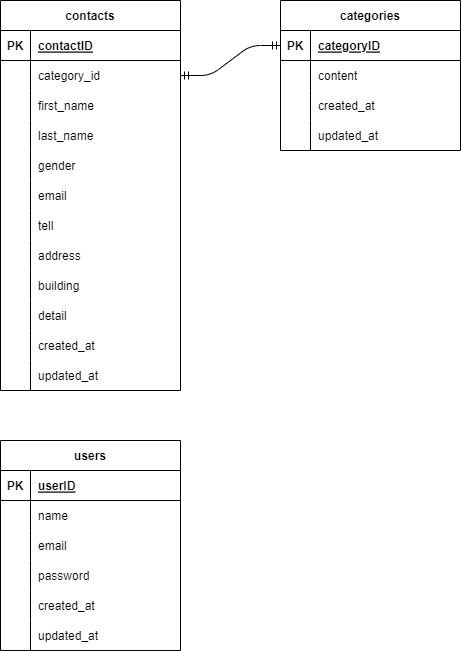

The diagram above was exported from draw.io. Its source (the exported page's mxGraphModel, read from the mxfile embedded in the PNG):
<mxGraphModel dx="832" dy="563" grid="1" gridSize="10" guides="1" tooltips="1" connect="1" arrows="1" fold="1" page="1" pageScale="1" pageWidth="827" pageHeight="1169" math="0" shadow="0">
  <root>
    <mxCell id="0" />
    <mxCell id="1" parent="0" />
    <mxCell id="BdBa9GCzqRudGbJ5ZiDZ-1" value="contacts" style="shape=table;startSize=30;container=1;collapsible=1;childLayout=tableLayout;fixedRows=1;rowLines=0;fontStyle=1;align=center;resizeLast=1;" parent="1" vertex="1">
      <mxGeometry x="40" y="40" width="180" height="390" as="geometry" />
    </mxCell>
    <mxCell id="BdBa9GCzqRudGbJ5ZiDZ-2" value="" style="shape=tableRow;horizontal=0;startSize=0;swimlaneHead=0;swimlaneBody=0;fillColor=none;collapsible=0;dropTarget=0;points=[[0,0.5],[1,0.5]];portConstraint=eastwest;top=0;left=0;right=0;bottom=1;" parent="BdBa9GCzqRudGbJ5ZiDZ-1" vertex="1">
      <mxGeometry y="30" width="180" height="30" as="geometry" />
    </mxCell>
    <mxCell id="BdBa9GCzqRudGbJ5ZiDZ-3" value="PK" style="shape=partialRectangle;connectable=0;fillColor=none;top=0;left=0;bottom=0;right=0;fontStyle=1;overflow=hidden;" parent="BdBa9GCzqRudGbJ5ZiDZ-2" vertex="1">
      <mxGeometry width="30" height="30" as="geometry">
        <mxRectangle width="30" height="30" as="alternateBounds" />
      </mxGeometry>
    </mxCell>
    <mxCell id="BdBa9GCzqRudGbJ5ZiDZ-4" value="contactID" style="shape=partialRectangle;connectable=0;fillColor=none;top=0;left=0;bottom=0;right=0;align=left;spacingLeft=6;fontStyle=5;overflow=hidden;" parent="BdBa9GCzqRudGbJ5ZiDZ-2" vertex="1">
      <mxGeometry x="30" width="150" height="30" as="geometry">
        <mxRectangle width="150" height="30" as="alternateBounds" />
      </mxGeometry>
    </mxCell>
    <mxCell id="BdBa9GCzqRudGbJ5ZiDZ-5" value="" style="shape=tableRow;horizontal=0;startSize=0;swimlaneHead=0;swimlaneBody=0;fillColor=none;collapsible=0;dropTarget=0;points=[[0,0.5],[1,0.5]];portConstraint=eastwest;top=0;left=0;right=0;bottom=0;" parent="BdBa9GCzqRudGbJ5ZiDZ-1" vertex="1">
      <mxGeometry y="60" width="180" height="30" as="geometry" />
    </mxCell>
    <mxCell id="BdBa9GCzqRudGbJ5ZiDZ-6" value="" style="shape=partialRectangle;connectable=0;fillColor=none;top=0;left=0;bottom=0;right=0;editable=1;overflow=hidden;" parent="BdBa9GCzqRudGbJ5ZiDZ-5" vertex="1">
      <mxGeometry width="30" height="30" as="geometry">
        <mxRectangle width="30" height="30" as="alternateBounds" />
      </mxGeometry>
    </mxCell>
    <mxCell id="BdBa9GCzqRudGbJ5ZiDZ-7" value="category_id" style="shape=partialRectangle;connectable=0;fillColor=none;top=0;left=0;bottom=0;right=0;align=left;spacingLeft=6;overflow=hidden;" parent="BdBa9GCzqRudGbJ5ZiDZ-5" vertex="1">
      <mxGeometry x="30" width="150" height="30" as="geometry">
        <mxRectangle width="150" height="30" as="alternateBounds" />
      </mxGeometry>
    </mxCell>
    <mxCell id="BdBa9GCzqRudGbJ5ZiDZ-8" value="" style="shape=tableRow;horizontal=0;startSize=0;swimlaneHead=0;swimlaneBody=0;fillColor=none;collapsible=0;dropTarget=0;points=[[0,0.5],[1,0.5]];portConstraint=eastwest;top=0;left=0;right=0;bottom=0;" parent="BdBa9GCzqRudGbJ5ZiDZ-1" vertex="1">
      <mxGeometry y="90" width="180" height="30" as="geometry" />
    </mxCell>
    <mxCell id="BdBa9GCzqRudGbJ5ZiDZ-9" value="" style="shape=partialRectangle;connectable=0;fillColor=none;top=0;left=0;bottom=0;right=0;editable=1;overflow=hidden;" parent="BdBa9GCzqRudGbJ5ZiDZ-8" vertex="1">
      <mxGeometry width="30" height="30" as="geometry">
        <mxRectangle width="30" height="30" as="alternateBounds" />
      </mxGeometry>
    </mxCell>
    <mxCell id="BdBa9GCzqRudGbJ5ZiDZ-10" value="first_name" style="shape=partialRectangle;connectable=0;fillColor=none;top=0;left=0;bottom=0;right=0;align=left;spacingLeft=6;overflow=hidden;" parent="BdBa9GCzqRudGbJ5ZiDZ-8" vertex="1">
      <mxGeometry x="30" width="150" height="30" as="geometry">
        <mxRectangle width="150" height="30" as="alternateBounds" />
      </mxGeometry>
    </mxCell>
    <mxCell id="BdBa9GCzqRudGbJ5ZiDZ-11" value="" style="shape=tableRow;horizontal=0;startSize=0;swimlaneHead=0;swimlaneBody=0;fillColor=none;collapsible=0;dropTarget=0;points=[[0,0.5],[1,0.5]];portConstraint=eastwest;top=0;left=0;right=0;bottom=0;" parent="BdBa9GCzqRudGbJ5ZiDZ-1" vertex="1">
      <mxGeometry y="120" width="180" height="30" as="geometry" />
    </mxCell>
    <mxCell id="BdBa9GCzqRudGbJ5ZiDZ-12" value="" style="shape=partialRectangle;connectable=0;fillColor=none;top=0;left=0;bottom=0;right=0;editable=1;overflow=hidden;" parent="BdBa9GCzqRudGbJ5ZiDZ-11" vertex="1">
      <mxGeometry width="30" height="30" as="geometry">
        <mxRectangle width="30" height="30" as="alternateBounds" />
      </mxGeometry>
    </mxCell>
    <mxCell id="BdBa9GCzqRudGbJ5ZiDZ-13" value="last_name" style="shape=partialRectangle;connectable=0;fillColor=none;top=0;left=0;bottom=0;right=0;align=left;spacingLeft=6;overflow=hidden;" parent="BdBa9GCzqRudGbJ5ZiDZ-11" vertex="1">
      <mxGeometry x="30" width="150" height="30" as="geometry">
        <mxRectangle width="150" height="30" as="alternateBounds" />
      </mxGeometry>
    </mxCell>
    <mxCell id="3" value="" style="shape=tableRow;horizontal=0;startSize=0;swimlaneHead=0;swimlaneBody=0;fillColor=none;collapsible=0;dropTarget=0;points=[[0,0.5],[1,0.5]];portConstraint=eastwest;top=0;left=0;right=0;bottom=0;" vertex="1" parent="BdBa9GCzqRudGbJ5ZiDZ-1">
      <mxGeometry y="150" width="180" height="30" as="geometry" />
    </mxCell>
    <mxCell id="4" value="" style="shape=partialRectangle;connectable=0;fillColor=none;top=0;left=0;bottom=0;right=0;editable=1;overflow=hidden;" vertex="1" parent="3">
      <mxGeometry width="30" height="30" as="geometry">
        <mxRectangle width="30" height="30" as="alternateBounds" />
      </mxGeometry>
    </mxCell>
    <mxCell id="5" value="gender" style="shape=partialRectangle;connectable=0;fillColor=none;top=0;left=0;bottom=0;right=0;align=left;spacingLeft=6;overflow=hidden;" vertex="1" parent="3">
      <mxGeometry x="30" width="150" height="30" as="geometry">
        <mxRectangle width="150" height="30" as="alternateBounds" />
      </mxGeometry>
    </mxCell>
    <mxCell id="11" value="" style="shape=tableRow;horizontal=0;startSize=0;swimlaneHead=0;swimlaneBody=0;fillColor=none;collapsible=0;dropTarget=0;points=[[0,0.5],[1,0.5]];portConstraint=eastwest;top=0;left=0;right=0;bottom=0;" vertex="1" parent="BdBa9GCzqRudGbJ5ZiDZ-1">
      <mxGeometry y="180" width="180" height="30" as="geometry" />
    </mxCell>
    <mxCell id="12" value="" style="shape=partialRectangle;connectable=0;fillColor=none;top=0;left=0;bottom=0;right=0;editable=1;overflow=hidden;" vertex="1" parent="11">
      <mxGeometry width="30" height="30" as="geometry">
        <mxRectangle width="30" height="30" as="alternateBounds" />
      </mxGeometry>
    </mxCell>
    <mxCell id="13" value="email" style="shape=partialRectangle;connectable=0;fillColor=none;top=0;left=0;bottom=0;right=0;align=left;spacingLeft=6;overflow=hidden;" vertex="1" parent="11">
      <mxGeometry x="30" width="150" height="30" as="geometry">
        <mxRectangle width="150" height="30" as="alternateBounds" />
      </mxGeometry>
    </mxCell>
    <mxCell id="7" value="" style="shape=tableRow;horizontal=0;startSize=0;swimlaneHead=0;swimlaneBody=0;fillColor=none;collapsible=0;dropTarget=0;points=[[0,0.5],[1,0.5]];portConstraint=eastwest;top=0;left=0;right=0;bottom=0;" vertex="1" parent="BdBa9GCzqRudGbJ5ZiDZ-1">
      <mxGeometry y="210" width="180" height="30" as="geometry" />
    </mxCell>
    <mxCell id="8" value="" style="shape=partialRectangle;connectable=0;fillColor=none;top=0;left=0;bottom=0;right=0;editable=1;overflow=hidden;" vertex="1" parent="7">
      <mxGeometry width="30" height="30" as="geometry">
        <mxRectangle width="30" height="30" as="alternateBounds" />
      </mxGeometry>
    </mxCell>
    <mxCell id="9" value="tell" style="shape=partialRectangle;connectable=0;fillColor=none;top=0;left=0;bottom=0;right=0;align=left;spacingLeft=6;overflow=hidden;" vertex="1" parent="7">
      <mxGeometry x="30" width="150" height="30" as="geometry">
        <mxRectangle width="150" height="30" as="alternateBounds" />
      </mxGeometry>
    </mxCell>
    <mxCell id="15" value="" style="shape=tableRow;horizontal=0;startSize=0;swimlaneHead=0;swimlaneBody=0;fillColor=none;collapsible=0;dropTarget=0;points=[[0,0.5],[1,0.5]];portConstraint=eastwest;top=0;left=0;right=0;bottom=0;" vertex="1" parent="BdBa9GCzqRudGbJ5ZiDZ-1">
      <mxGeometry y="240" width="180" height="30" as="geometry" />
    </mxCell>
    <mxCell id="16" value="" style="shape=partialRectangle;connectable=0;fillColor=none;top=0;left=0;bottom=0;right=0;editable=1;overflow=hidden;" vertex="1" parent="15">
      <mxGeometry width="30" height="30" as="geometry">
        <mxRectangle width="30" height="30" as="alternateBounds" />
      </mxGeometry>
    </mxCell>
    <mxCell id="17" value="address" style="shape=partialRectangle;connectable=0;fillColor=none;top=0;left=0;bottom=0;right=0;align=left;spacingLeft=6;overflow=hidden;" vertex="1" parent="15">
      <mxGeometry x="30" width="150" height="30" as="geometry">
        <mxRectangle width="150" height="30" as="alternateBounds" />
      </mxGeometry>
    </mxCell>
    <mxCell id="19" value="" style="shape=tableRow;horizontal=0;startSize=0;swimlaneHead=0;swimlaneBody=0;fillColor=none;collapsible=0;dropTarget=0;points=[[0,0.5],[1,0.5]];portConstraint=eastwest;top=0;left=0;right=0;bottom=0;" vertex="1" parent="BdBa9GCzqRudGbJ5ZiDZ-1">
      <mxGeometry y="270" width="180" height="30" as="geometry" />
    </mxCell>
    <mxCell id="20" value="" style="shape=partialRectangle;connectable=0;fillColor=none;top=0;left=0;bottom=0;right=0;editable=1;overflow=hidden;" vertex="1" parent="19">
      <mxGeometry width="30" height="30" as="geometry">
        <mxRectangle width="30" height="30" as="alternateBounds" />
      </mxGeometry>
    </mxCell>
    <mxCell id="21" value="building" style="shape=partialRectangle;connectable=0;fillColor=none;top=0;left=0;bottom=0;right=0;align=left;spacingLeft=6;overflow=hidden;" vertex="1" parent="19">
      <mxGeometry x="30" width="150" height="30" as="geometry">
        <mxRectangle width="150" height="30" as="alternateBounds" />
      </mxGeometry>
    </mxCell>
    <mxCell id="23" value="" style="shape=tableRow;horizontal=0;startSize=0;swimlaneHead=0;swimlaneBody=0;fillColor=none;collapsible=0;dropTarget=0;points=[[0,0.5],[1,0.5]];portConstraint=eastwest;top=0;left=0;right=0;bottom=0;" vertex="1" parent="BdBa9GCzqRudGbJ5ZiDZ-1">
      <mxGeometry y="300" width="180" height="30" as="geometry" />
    </mxCell>
    <mxCell id="24" value="" style="shape=partialRectangle;connectable=0;fillColor=none;top=0;left=0;bottom=0;right=0;editable=1;overflow=hidden;" vertex="1" parent="23">
      <mxGeometry width="30" height="30" as="geometry">
        <mxRectangle width="30" height="30" as="alternateBounds" />
      </mxGeometry>
    </mxCell>
    <mxCell id="25" value="detail" style="shape=partialRectangle;connectable=0;fillColor=none;top=0;left=0;bottom=0;right=0;align=left;spacingLeft=6;overflow=hidden;" vertex="1" parent="23">
      <mxGeometry x="30" width="150" height="30" as="geometry">
        <mxRectangle width="150" height="30" as="alternateBounds" />
      </mxGeometry>
    </mxCell>
    <mxCell id="27" value="" style="shape=tableRow;horizontal=0;startSize=0;swimlaneHead=0;swimlaneBody=0;fillColor=none;collapsible=0;dropTarget=0;points=[[0,0.5],[1,0.5]];portConstraint=eastwest;top=0;left=0;right=0;bottom=0;" vertex="1" parent="BdBa9GCzqRudGbJ5ZiDZ-1">
      <mxGeometry y="330" width="180" height="30" as="geometry" />
    </mxCell>
    <mxCell id="28" value="" style="shape=partialRectangle;connectable=0;fillColor=none;top=0;left=0;bottom=0;right=0;editable=1;overflow=hidden;" vertex="1" parent="27">
      <mxGeometry width="30" height="30" as="geometry">
        <mxRectangle width="30" height="30" as="alternateBounds" />
      </mxGeometry>
    </mxCell>
    <mxCell id="29" value="created_at" style="shape=partialRectangle;connectable=0;fillColor=none;top=0;left=0;bottom=0;right=0;align=left;spacingLeft=6;overflow=hidden;" vertex="1" parent="27">
      <mxGeometry x="30" width="150" height="30" as="geometry">
        <mxRectangle width="150" height="30" as="alternateBounds" />
      </mxGeometry>
    </mxCell>
    <mxCell id="31" value="" style="shape=tableRow;horizontal=0;startSize=0;swimlaneHead=0;swimlaneBody=0;fillColor=none;collapsible=0;dropTarget=0;points=[[0,0.5],[1,0.5]];portConstraint=eastwest;top=0;left=0;right=0;bottom=0;" vertex="1" parent="BdBa9GCzqRudGbJ5ZiDZ-1">
      <mxGeometry y="360" width="180" height="30" as="geometry" />
    </mxCell>
    <mxCell id="32" value="" style="shape=partialRectangle;connectable=0;fillColor=none;top=0;left=0;bottom=0;right=0;editable=1;overflow=hidden;" vertex="1" parent="31">
      <mxGeometry width="30" height="30" as="geometry">
        <mxRectangle width="30" height="30" as="alternateBounds" />
      </mxGeometry>
    </mxCell>
    <mxCell id="33" value="updated_at" style="shape=partialRectangle;connectable=0;fillColor=none;top=0;left=0;bottom=0;right=0;align=left;spacingLeft=6;overflow=hidden;" vertex="1" parent="31">
      <mxGeometry x="30" width="150" height="30" as="geometry">
        <mxRectangle width="150" height="30" as="alternateBounds" />
      </mxGeometry>
    </mxCell>
    <mxCell id="34" value="categories" style="shape=table;startSize=30;container=1;collapsible=1;childLayout=tableLayout;fixedRows=1;rowLines=0;fontStyle=1;align=center;resizeLast=1;" vertex="1" parent="1">
      <mxGeometry x="320" y="40" width="180" height="150" as="geometry" />
    </mxCell>
    <mxCell id="35" value="" style="shape=tableRow;horizontal=0;startSize=0;swimlaneHead=0;swimlaneBody=0;fillColor=none;collapsible=0;dropTarget=0;points=[[0,0.5],[1,0.5]];portConstraint=eastwest;top=0;left=0;right=0;bottom=1;" vertex="1" parent="34">
      <mxGeometry y="30" width="180" height="30" as="geometry" />
    </mxCell>
    <mxCell id="36" value="PK" style="shape=partialRectangle;connectable=0;fillColor=none;top=0;left=0;bottom=0;right=0;fontStyle=1;overflow=hidden;" vertex="1" parent="35">
      <mxGeometry width="30" height="30" as="geometry">
        <mxRectangle width="30" height="30" as="alternateBounds" />
      </mxGeometry>
    </mxCell>
    <mxCell id="37" value="categoryID" style="shape=partialRectangle;connectable=0;fillColor=none;top=0;left=0;bottom=0;right=0;align=left;spacingLeft=6;fontStyle=5;overflow=hidden;" vertex="1" parent="35">
      <mxGeometry x="30" width="150" height="30" as="geometry">
        <mxRectangle width="150" height="30" as="alternateBounds" />
      </mxGeometry>
    </mxCell>
    <mxCell id="38" value="" style="shape=tableRow;horizontal=0;startSize=0;swimlaneHead=0;swimlaneBody=0;fillColor=none;collapsible=0;dropTarget=0;points=[[0,0.5],[1,0.5]];portConstraint=eastwest;top=0;left=0;right=0;bottom=0;" vertex="1" parent="34">
      <mxGeometry y="60" width="180" height="30" as="geometry" />
    </mxCell>
    <mxCell id="39" value="" style="shape=partialRectangle;connectable=0;fillColor=none;top=0;left=0;bottom=0;right=0;editable=1;overflow=hidden;" vertex="1" parent="38">
      <mxGeometry width="30" height="30" as="geometry">
        <mxRectangle width="30" height="30" as="alternateBounds" />
      </mxGeometry>
    </mxCell>
    <mxCell id="40" value="content" style="shape=partialRectangle;connectable=0;fillColor=none;top=0;left=0;bottom=0;right=0;align=left;spacingLeft=6;overflow=hidden;" vertex="1" parent="38">
      <mxGeometry x="30" width="150" height="30" as="geometry">
        <mxRectangle width="150" height="30" as="alternateBounds" />
      </mxGeometry>
    </mxCell>
    <mxCell id="41" value="" style="shape=tableRow;horizontal=0;startSize=0;swimlaneHead=0;swimlaneBody=0;fillColor=none;collapsible=0;dropTarget=0;points=[[0,0.5],[1,0.5]];portConstraint=eastwest;top=0;left=0;right=0;bottom=0;" vertex="1" parent="34">
      <mxGeometry y="90" width="180" height="30" as="geometry" />
    </mxCell>
    <mxCell id="42" value="" style="shape=partialRectangle;connectable=0;fillColor=none;top=0;left=0;bottom=0;right=0;editable=1;overflow=hidden;" vertex="1" parent="41">
      <mxGeometry width="30" height="30" as="geometry">
        <mxRectangle width="30" height="30" as="alternateBounds" />
      </mxGeometry>
    </mxCell>
    <mxCell id="43" value="created_at" style="shape=partialRectangle;connectable=0;fillColor=none;top=0;left=0;bottom=0;right=0;align=left;spacingLeft=6;overflow=hidden;" vertex="1" parent="41">
      <mxGeometry x="30" width="150" height="30" as="geometry">
        <mxRectangle width="150" height="30" as="alternateBounds" />
      </mxGeometry>
    </mxCell>
    <mxCell id="44" value="" style="shape=tableRow;horizontal=0;startSize=0;swimlaneHead=0;swimlaneBody=0;fillColor=none;collapsible=0;dropTarget=0;points=[[0,0.5],[1,0.5]];portConstraint=eastwest;top=0;left=0;right=0;bottom=0;" vertex="1" parent="34">
      <mxGeometry y="120" width="180" height="30" as="geometry" />
    </mxCell>
    <mxCell id="45" value="" style="shape=partialRectangle;connectable=0;fillColor=none;top=0;left=0;bottom=0;right=0;editable=1;overflow=hidden;" vertex="1" parent="44">
      <mxGeometry width="30" height="30" as="geometry">
        <mxRectangle width="30" height="30" as="alternateBounds" />
      </mxGeometry>
    </mxCell>
    <mxCell id="46" value="updated_at" style="shape=partialRectangle;connectable=0;fillColor=none;top=0;left=0;bottom=0;right=0;align=left;spacingLeft=6;overflow=hidden;" vertex="1" parent="44">
      <mxGeometry x="30" width="150" height="30" as="geometry">
        <mxRectangle width="150" height="30" as="alternateBounds" />
      </mxGeometry>
    </mxCell>
    <mxCell id="48" value="" style="edgeStyle=entityRelationEdgeStyle;fontSize=12;html=1;endArrow=ERmandOne;startArrow=ERmandOne;exitX=1;exitY=0.5;exitDx=0;exitDy=0;entryX=0;entryY=0.5;entryDx=0;entryDy=0;" edge="1" parent="1" source="BdBa9GCzqRudGbJ5ZiDZ-5" target="35">
      <mxGeometry width="100" height="100" relative="1" as="geometry">
        <mxPoint x="220" y="140" as="sourcePoint" />
        <mxPoint x="320" y="40" as="targetPoint" />
      </mxGeometry>
    </mxCell>
    <mxCell id="49" value="users" style="shape=table;startSize=30;container=1;collapsible=1;childLayout=tableLayout;fixedRows=1;rowLines=0;fontStyle=1;align=center;resizeLast=1;" vertex="1" parent="1">
      <mxGeometry x="40" y="480" width="180" height="210" as="geometry" />
    </mxCell>
    <mxCell id="50" value="" style="shape=tableRow;horizontal=0;startSize=0;swimlaneHead=0;swimlaneBody=0;fillColor=none;collapsible=0;dropTarget=0;points=[[0,0.5],[1,0.5]];portConstraint=eastwest;top=0;left=0;right=0;bottom=1;" vertex="1" parent="49">
      <mxGeometry y="30" width="180" height="30" as="geometry" />
    </mxCell>
    <mxCell id="51" value="PK" style="shape=partialRectangle;connectable=0;fillColor=none;top=0;left=0;bottom=0;right=0;fontStyle=1;overflow=hidden;" vertex="1" parent="50">
      <mxGeometry width="30" height="30" as="geometry">
        <mxRectangle width="30" height="30" as="alternateBounds" />
      </mxGeometry>
    </mxCell>
    <mxCell id="52" value="userID" style="shape=partialRectangle;connectable=0;fillColor=none;top=0;left=0;bottom=0;right=0;align=left;spacingLeft=6;fontStyle=5;overflow=hidden;" vertex="1" parent="50">
      <mxGeometry x="30" width="150" height="30" as="geometry">
        <mxRectangle width="150" height="30" as="alternateBounds" />
      </mxGeometry>
    </mxCell>
    <mxCell id="53" value="" style="shape=tableRow;horizontal=0;startSize=0;swimlaneHead=0;swimlaneBody=0;fillColor=none;collapsible=0;dropTarget=0;points=[[0,0.5],[1,0.5]];portConstraint=eastwest;top=0;left=0;right=0;bottom=0;" vertex="1" parent="49">
      <mxGeometry y="60" width="180" height="30" as="geometry" />
    </mxCell>
    <mxCell id="54" value="" style="shape=partialRectangle;connectable=0;fillColor=none;top=0;left=0;bottom=0;right=0;editable=1;overflow=hidden;" vertex="1" parent="53">
      <mxGeometry width="30" height="30" as="geometry">
        <mxRectangle width="30" height="30" as="alternateBounds" />
      </mxGeometry>
    </mxCell>
    <mxCell id="55" value="name" style="shape=partialRectangle;connectable=0;fillColor=none;top=0;left=0;bottom=0;right=0;align=left;spacingLeft=6;overflow=hidden;" vertex="1" parent="53">
      <mxGeometry x="30" width="150" height="30" as="geometry">
        <mxRectangle width="150" height="30" as="alternateBounds" />
      </mxGeometry>
    </mxCell>
    <mxCell id="56" value="" style="shape=tableRow;horizontal=0;startSize=0;swimlaneHead=0;swimlaneBody=0;fillColor=none;collapsible=0;dropTarget=0;points=[[0,0.5],[1,0.5]];portConstraint=eastwest;top=0;left=0;right=0;bottom=0;" vertex="1" parent="49">
      <mxGeometry y="90" width="180" height="30" as="geometry" />
    </mxCell>
    <mxCell id="57" value="" style="shape=partialRectangle;connectable=0;fillColor=none;top=0;left=0;bottom=0;right=0;editable=1;overflow=hidden;" vertex="1" parent="56">
      <mxGeometry width="30" height="30" as="geometry">
        <mxRectangle width="30" height="30" as="alternateBounds" />
      </mxGeometry>
    </mxCell>
    <mxCell id="58" value="email" style="shape=partialRectangle;connectable=0;fillColor=none;top=0;left=0;bottom=0;right=0;align=left;spacingLeft=6;overflow=hidden;" vertex="1" parent="56">
      <mxGeometry x="30" width="150" height="30" as="geometry">
        <mxRectangle width="150" height="30" as="alternateBounds" />
      </mxGeometry>
    </mxCell>
    <mxCell id="59" value="" style="shape=tableRow;horizontal=0;startSize=0;swimlaneHead=0;swimlaneBody=0;fillColor=none;collapsible=0;dropTarget=0;points=[[0,0.5],[1,0.5]];portConstraint=eastwest;top=0;left=0;right=0;bottom=0;" vertex="1" parent="49">
      <mxGeometry y="120" width="180" height="30" as="geometry" />
    </mxCell>
    <mxCell id="60" value="" style="shape=partialRectangle;connectable=0;fillColor=none;top=0;left=0;bottom=0;right=0;editable=1;overflow=hidden;" vertex="1" parent="59">
      <mxGeometry width="30" height="30" as="geometry">
        <mxRectangle width="30" height="30" as="alternateBounds" />
      </mxGeometry>
    </mxCell>
    <mxCell id="61" value="password" style="shape=partialRectangle;connectable=0;fillColor=none;top=0;left=0;bottom=0;right=0;align=left;spacingLeft=6;overflow=hidden;" vertex="1" parent="59">
      <mxGeometry x="30" width="150" height="30" as="geometry">
        <mxRectangle width="150" height="30" as="alternateBounds" />
      </mxGeometry>
    </mxCell>
    <mxCell id="63" value="" style="shape=tableRow;horizontal=0;startSize=0;swimlaneHead=0;swimlaneBody=0;fillColor=none;collapsible=0;dropTarget=0;points=[[0,0.5],[1,0.5]];portConstraint=eastwest;top=0;left=0;right=0;bottom=0;" vertex="1" parent="49">
      <mxGeometry y="150" width="180" height="30" as="geometry" />
    </mxCell>
    <mxCell id="64" value="" style="shape=partialRectangle;connectable=0;fillColor=none;top=0;left=0;bottom=0;right=0;editable=1;overflow=hidden;" vertex="1" parent="63">
      <mxGeometry width="30" height="30" as="geometry">
        <mxRectangle width="30" height="30" as="alternateBounds" />
      </mxGeometry>
    </mxCell>
    <mxCell id="65" value="created_at" style="shape=partialRectangle;connectable=0;fillColor=none;top=0;left=0;bottom=0;right=0;align=left;spacingLeft=6;overflow=hidden;" vertex="1" parent="63">
      <mxGeometry x="30" width="150" height="30" as="geometry">
        <mxRectangle width="150" height="30" as="alternateBounds" />
      </mxGeometry>
    </mxCell>
    <mxCell id="67" value="" style="shape=tableRow;horizontal=0;startSize=0;swimlaneHead=0;swimlaneBody=0;fillColor=none;collapsible=0;dropTarget=0;points=[[0,0.5],[1,0.5]];portConstraint=eastwest;top=0;left=0;right=0;bottom=0;" vertex="1" parent="49">
      <mxGeometry y="180" width="180" height="30" as="geometry" />
    </mxCell>
    <mxCell id="68" value="" style="shape=partialRectangle;connectable=0;fillColor=none;top=0;left=0;bottom=0;right=0;editable=1;overflow=hidden;" vertex="1" parent="67">
      <mxGeometry width="30" height="30" as="geometry">
        <mxRectangle width="30" height="30" as="alternateBounds" />
      </mxGeometry>
    </mxCell>
    <mxCell id="69" value="updated_at" style="shape=partialRectangle;connectable=0;fillColor=none;top=0;left=0;bottom=0;right=0;align=left;spacingLeft=6;overflow=hidden;" vertex="1" parent="67">
      <mxGeometry x="30" width="150" height="30" as="geometry">
        <mxRectangle width="150" height="30" as="alternateBounds" />
      </mxGeometry>
    </mxCell>
  </root>
</mxGraphModel>